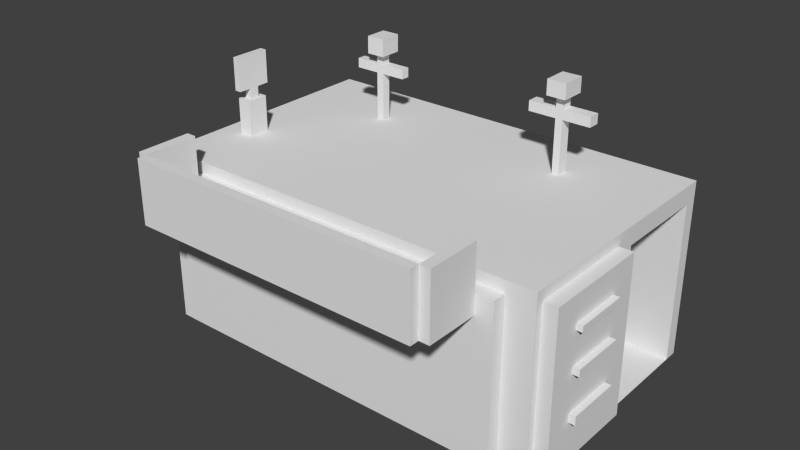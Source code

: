 # Source: barraks.blend  (saved by Blender 2.62.0; exported with 4.5.12 LTS)
import bpy
from mathutils import Matrix  # noqa: F401  (used for matrix-valued properties, if any)

bpy.ops.wm.read_factory_settings(use_empty=True)
scene = bpy.context.scene
scene.name = 'Scene'

# ---- collections
col_collection_1 = bpy.data.collections.new('Collection 1'); scene.collection.children.link(col_collection_1)

# ---- materials (node trees are filled in below, after node groups)
mat_material = bpy.data.materials.new('Material')
mat_material.alpha_threshold = 0.0
mat_material.use_transparent_shadow = False
mat_material.roughness = 0.5
mat_material.line_color = (0.0, 0.0, 0.0, 1.0)

# ---- material node trees

# ---- world
world_world = bpy.data.worlds.new('World'); scene.world = world_world
world_world.color = (0.05088, 0.05088, 0.05088)
world_world.use_sun_shadow = False
world_world.sun_shadow_jitter_overblur = 0.0
world_world.cycles.sampling_method = 'MANUAL'
world_world.cycles.sample_map_resolution = 256

# ---- meshes
me_cube = bpy.data.meshes.new('Cube')
me_cube.from_pydata([(1.496, -0.2874, -1.0), (-1.777, -0.2874, -1.0), (-1.777, 0.9346, -1.0), (1.496, 0.9346, -1.0), (1.496, -0.2874, 1.0), (-1.777, -0.2874, 1.0), (-1.777, 0.9346, 1.0), (1.496, 0.9346, 1.0), (-0.1401, -0.2874, -1.0), (1.496, 0.3236, -1.0), (1.496, -0.2874, 5.96e-08), (-1.777, 0.3236, -1.0), (-1.777, -0.2874, 5.96e-08), (-0.1401, 0.9346, -1.0), (-1.777, 0.9346, 5.96e-08), (1.496, 0.9346, 5.96e-08), (-0.1401, -0.2874, 1.0), (1.496, 0.3236, 1.0), (-1.777, 0.3236, 1.0), (-0.1401, 0.9346, 1.0), (-0.1401, 0.3236, 1.0), (1.496, 0.3236, 5.96e-08), (-0.9881, 0.6071, 1.0), (-0.9286, 0.6071, 1.0), (-0.9286, 0.6511, 1.0), (-0.9881, 0.6511, 1.0), (-0.9881, 0.6071, 1.53), (-0.9881, 0.6511, 1.53), (-0.9286, 0.6511, 1.53), (-0.9286, 0.6071, 1.53), (-0.9286, 0.6071, 1.636), (-0.9881, 0.6071, 1.636), (-0.9286, 0.6511, 1.636), (-0.9881, 0.6511, 1.636), (-0.9881, 0.6071, 1.745), (-0.9881, 0.6511, 1.745), (-0.9286, 0.6511, 1.745), (-0.9286, 0.6071, 1.745), (-1.032, 0.5743, 1.751), (-0.8843, 0.5743, 1.751), (-0.8843, 0.6839, 1.751), (-1.032, 0.6839, 1.751), (-1.032, 0.6839, 1.944), (-1.032, 0.5743, 1.944), (-0.8843, 0.6839, 1.944), (-0.8843, 0.5743, 1.944), (-1.181, 0.6071, 1.636), (-1.181, 0.6511, 1.636), (-1.181, 0.6511, 1.53), (-0.7355, 0.6071, 1.636), (-0.7355, 0.6511, 1.636), (-0.7355, 0.6511, 1.53), (-1.181, 0.6071, 1.53), (-0.7355, 0.6071, 1.53), (0.7064, 0.6004, 1.0), (0.65, 0.6004, 1.0), (0.65, 0.6578, 1.0), (0.7064, 0.6578, 1.0), (0.7064, 0.6578, 1.582), (0.7064, 0.6004, 1.582), (0.65, 0.6578, 1.582), (0.65, 0.6004, 1.582), (0.65, 0.6004, 1.691), (0.7064, 0.6004, 1.691), (0.65, 0.6578, 1.691), (0.7064, 0.6578, 1.691), (0.7064, 0.6004, 1.804), (0.7064, 0.6578, 1.804), (0.65, 0.6578, 1.804), (0.65, 0.6004, 1.804), (0.7547, 0.5649, 1.822), (0.6017, 0.5649, 1.822), (0.6017, 0.6839, 1.822), (0.7547, 0.6839, 1.822), (0.7547, 0.6839, 1.989), (0.7547, 0.5649, 1.989), (0.6017, 0.6839, 1.989), (0.6017, 0.5649, 1.989), (0.9285, 0.6004, 1.691), (0.9285, 0.6578, 1.691), (0.9285, 0.6578, 1.582), (0.4279, 0.6578, 1.582), (0.4279, 0.6578, 1.691), (0.4279, 0.6004, 1.691), (0.4279, 0.6004, 1.582), (0.9285, 0.6004, 1.582), (-1.595, 0.1597, 1.0), (-1.482, 0.1597, 1.0), (-1.482, 0.05524, 1.0), (-1.595, 0.05524, 1.0), (-1.482, 0.05524, 1.395), (-1.595, 0.05524, 1.395), (-1.595, 0.1597, 1.395), (-1.482, 0.1597, 1.395), (-1.512, 0.1318, 1.395), (-1.565, 0.1318, 1.395), (-1.512, 0.08314, 1.395), (-1.565, 0.08314, 1.395), (-1.565, 0.08314, 1.509), (-1.512, 0.08314, 1.509), (-1.565, 0.1318, 1.509), (-1.512, 0.1318, 1.509), (-1.512, 0.1926, 1.509), (-1.565, 0.1926, 1.509), (-1.512, 0.02236, 1.509), (-1.565, 0.02236, 1.509), (-1.512, 0.02236, 1.872), (-1.565, 0.02236, 1.872), (-1.565, 0.1926, 1.872), (-1.512, 0.1926, 1.872), (1.496, 0.3897, 0.7948), (1.496, 0.3897, 5.96e-08), (1.496, 0.3897, -1.0), (1.496, 0.8685, 0.7948), (1.496, 0.8685, 5.96e-08), (1.496, 0.8685, -1.0), (1.116, 0.8685, -1.0), (1.116, 0.8685, -1.788e-07), (1.116, 0.8685, 0.7948), (1.116, 0.3897, -1.0), (1.116, 0.3897, -1.788e-07), (1.116, 0.3897, 0.7948), (1.116, -0.2321, 0.7948), (1.116, -0.2321, -1.788e-07), (1.116, -0.2321, -1.0), (1.116, 0.8747, 0.7948), (1.116, 0.8747, -1.788e-07), (1.116, 0.8747, -1.0), (-0.3484, 0.8747, -1.0), (-0.3484, 0.8747, -1.132e-06), (-0.3484, 0.8747, 0.7947), (-0.3484, -0.2321, -1.0), (-0.3484, -0.2321, -1.132e-06), (-0.3484, -0.2321, 0.7947), (-0.1804, 0.5397, 0.7948), (-0.1804, 0.519, 0.7948), (-0.153, 0.519, 0.7948), (-0.153, 0.5397, 0.7948), (-0.153, 0.519, 0.1427), (-0.153, 0.5397, 0.1427), (-0.1804, 0.5397, 0.1427), (-0.1804, 0.519, 0.1427), (-0.236, 0.5818, 0.1427), (-0.236, 0.477, 0.1427), (-0.09732, 0.477, 0.1427), (-0.09732, 0.5818, 0.1427), (-0.09732, 0.5818, -0.4719), (-0.09732, 0.477, -0.4719), (-0.236, 0.5818, -0.4719), (-0.236, 0.477, -0.4719), (0.128, 0.1362, 0.7948), (0.1037, 0.1507, 0.7948), (0.1031, 0.1507, 0.7948), (0.0999, 0.1362, 0.7948), (0.128, 0.1362, 0.122), (0.0999, 0.1362, 0.122), (0.1031, 0.1507, 0.122), (0.1037, 0.1507, 0.122), (0.07766, 0.188, 0.122), (0.2282, 0.09891, 0.122), (0.07441, 0.188, 0.122), (0.05449, 0.09891, 0.122), (0.05449, 0.09891, -0.4625), (0.2282, 0.09891, -0.4625), (0.07441, 0.188, -0.4625), (0.07766, 0.188, -0.4625), (-1.55, -0.2874, 0.8702), (-0.1401, -0.2874, 0.8702), (1.27, -0.2874, 0.8702), (-1.55, -0.2874, 0.1204), (-1.55, -0.2874, -0.8528), (1.27, -0.2874, 0.1204), (1.27, -0.2874, -0.8528), (-0.1401, -0.2874, -0.8528), (-0.1401, -0.3538, -0.8528), (1.27, -0.3538, -0.8528), (-1.55, -0.3538, -0.8528), (1.27, -0.3538, 0.008709), (1.27, -0.3538, 0.8702), (-1.55, -0.3538, 0.008709), (-1.55, -0.3538, 0.8702), (-0.1401, -0.3538, 0.8702), (-0.1401, -0.3538, 0.008709), (-1.777, 0.8721, 0.8977), (-1.777, 0.3236, 0.8977), (-1.777, -0.2249, 0.8977), (-1.777, 0.8721, 5.96e-08), (-1.777, 0.8721, -0.8977), (-1.777, -0.2249, 5.96e-08), (-1.777, -0.2249, -0.8977), (-1.777, 0.3236, -0.8977), (-1.892, 0.3236, -0.8977), (-1.892, -0.2249, -0.8977), (-1.892, 0.8721, -0.8977), (-1.892, -0.2249, 0.0), (-1.892, -0.2249, 0.8977), (-1.892, 0.8721, 0.0), (-1.892, 0.8721, 0.8977), (-1.892, 0.3236, 0.8977), (-1.892, 0.3236, 0.0), (1.496, 0.2868, 0.8796), (1.496, 0.2868, 5.96e-08), (1.496, 0.2868, -0.8796), (1.496, -0.2507, 0.8796), (1.496, -0.2507, 5.96e-08), (1.496, -0.2507, -0.8796), (1.608, -0.2507, -0.8796), (1.608, 0.2868, -0.8796), (1.608, -0.2507, 1.192e-07), (1.608, -0.2507, 0.8796), (1.608, 0.2868, 0.8796), (1.608, 0.2868, 1.192e-07), (1.323, 0.9346, 0.8942), (-0.1401, 0.9346, 0.8942), (-1.603, 0.9346, 0.8942), (1.323, 0.9346, 5.96e-08), (1.323, 0.9346, -0.8942), (-1.603, 0.9346, 5.96e-08), (-1.603, 0.9346, -0.8942), (-0.1401, 0.9346, -0.8942), (-0.1401, 0.9344, -0.8942), (-1.603, 0.9344, -0.8942), (1.323, 0.9344, -0.8942), (-1.603, 0.9344, 5.96e-08), (-1.603, 0.9344, 0.8942), (1.323, 0.9344, 5.96e-08), (1.323, 0.9344, 0.8942), (-0.1401, 0.9344, 0.8942), (-0.1401, 0.9344, 5.96e-08), (-1.328, -0.3538, 0.6542), (-0.1401, -0.3538, 0.6542), (1.048, -0.3538, 0.6542), (-1.328, -0.3538, 0.7479), (-0.1401, -0.3538, 0.7479), (1.048, -0.3538, 0.7479), (1.048, -0.6163, 0.7479), (1.048, -0.6163, 0.6542), (-1.328, -0.6163, 0.7479), (-1.328, -0.6163, 0.6542), (-0.1401, -0.6163, 0.7479), (-0.1401, -0.6163, 0.6542), (-1.406, -0.3538, 0.7479), (-1.406, -0.6163, 0.7479), (-1.406, -0.6163, 0.6542), (-1.406, -0.3538, 0.6542), (1.131, -0.6163, 0.6542), (1.131, -0.3538, 0.6542), (1.131, -0.6163, 0.7479), (1.131, -0.3538, 0.7479), (-1.328, -0.6624, 0.6542), (-0.1401, -0.6624, 0.6542), (1.048, -0.6624, 0.6542), (-0.1401, -0.6624, 0.7479), (-1.328, -0.6624, 0.7479), (1.048, -0.6624, 0.7479), (1.048, -0.6163, 1.359), (1.048, -0.6624, 1.359), (-0.1401, -0.6624, 1.359), (-1.328, -0.6624, 1.359), (-1.328, -0.6163, 1.359), (1.131, -0.3538, 1.359), (1.048, -0.3538, 1.359), (1.131, -0.6163, 1.359), (-1.406, -0.6163, 1.359), (-1.406, -0.3538, 1.359), (-1.328, -0.3538, 1.359), (-0.1401, -0.6163, 1.359), (1.608, 0.01808, -0.8796), (1.608, -0.2507, -0.4398), (1.608, -0.2507, 0.4398), (1.608, 0.01807, 0.8796), (1.608, 0.2868, -0.4398), (1.608, 0.2868, 0.4398), (1.608, 0.01808, 1.192e-07), (1.608, 0.01808, -0.4398), (1.608, 0.01807, 0.4398), (1.608, -0.1163, -0.8796), (1.608, 0.1524, -0.8796), (1.608, -0.2507, -0.6597), (1.608, -0.2507, -0.2199), (1.608, -0.2507, 0.2199), (1.608, -0.2507, 0.6597), (1.608, -0.1163, 0.8796), (1.608, 0.1524, 0.8796), (1.608, 0.2868, -0.6597), (1.608, 0.2868, -0.2199), (1.608, 0.2868, 0.6597), (1.608, 0.2868, 0.2199), (1.608, -0.1163, 1.192e-07), (1.608, 0.1524, 1.192e-07), (1.608, 0.01808, -0.6597), (1.608, -0.1163, -0.4398), (1.608, 0.01808, -0.2199), (1.608, 0.1524, -0.4398), (1.608, 0.01807, 0.2199), (1.608, -0.1163, 0.4398), (1.608, 0.01807, 0.6597), (1.608, 0.1524, 0.4398), (1.608, -0.1163, -0.6597), (1.608, -0.1163, -0.2199), (1.608, 0.1524, -0.6597), (1.608, 0.1524, -0.2199), (1.608, -0.1163, 0.2199), (1.608, -0.1163, 0.6597), (1.608, 0.1524, 0.2199), (1.608, 0.1524, 0.6597), (1.608, 0.01807, 0.5831), (1.608, 0.1524, 0.5831), (1.608, 0.1524, 0.5164), (1.608, -0.1163, 0.5831), (1.608, -0.1163, 0.5164), (1.608, 0.01807, 0.5164), (1.656, 0.01807, 0.5164), (1.656, -0.1163, 0.5164), (1.656, 0.1524, 0.5164), (1.656, -0.1163, 0.5831), (1.656, 0.01807, 0.5831), (1.656, 0.1524, 0.5831), (1.608, 0.01807, 0.1488), (1.608, 0.1524, 0.1488), (1.608, 0.1524, 0.07111), (1.608, -0.1163, 0.1488), (1.608, -0.1163, 0.07111), (1.608, 0.01808, -0.3418), (1.608, 0.1524, -0.3418), (1.608, -0.1163, -0.3418), (1.608, 0.01808, 0.07111), (1.659, -0.1163, 0.07111), (1.659, 0.01808, 0.07111), (1.659, 0.1524, 0.07111), (1.659, -0.1163, 0.1488), (1.659, 0.01807, 0.1488), (1.659, 0.1524, 0.1488), (1.659, -0.1163, -0.3418), (1.659, 0.1524, -0.3418), (1.659, 0.01808, -0.3418), (1.659, 0.1524, -0.4398), (1.659, -0.1163, -0.4398), (1.659, 0.01808, -0.4398)], [], [(4, 17, 20, 16), (18, 20, 23, 22), (20, 19, 24, 23), (19, 6, 25, 24), (6, 18, 22, 25), (25, 22, 26, 27), (24, 25, 27, 28), (23, 24, 28, 29), (22, 23, 29, 26), (26, 29, 30, 31), (28, 27, 33, 32), (33, 31, 34, 35), (32, 33, 35, 36), (30, 32, 36, 37), (31, 30, 37, 34), (34, 37, 39, 38), (37, 36, 40, 39), (36, 35, 41, 40), (35, 34, 38, 41), (41, 38, 43, 42), (40, 41, 42, 44), (39, 40, 44, 45), (38, 39, 45, 43), (45, 44, 42, 43), (31, 33, 47, 46), (33, 27, 48, 47), (32, 30, 49, 50), (28, 32, 50, 51), (26, 31, 46, 52), (30, 29, 53, 49), (29, 28, 51, 53), (27, 26, 52, 48), (48, 52, 46, 47), (53, 51, 50, 49), (20, 17, 54, 55), (19, 20, 55, 56), (7, 19, 56, 57), (17, 7, 57, 54), (54, 57, 58, 59), (57, 56, 60, 58), (56, 55, 61, 60), (55, 54, 59, 61), (61, 59, 63, 62), (58, 60, 64, 65), (63, 65, 67, 66), (65, 64, 68, 67), (64, 62, 69, 68), (62, 63, 66, 69), (69, 66, 70, 71), (68, 69, 71, 72), (67, 68, 72, 73), (66, 67, 73, 70), (70, 73, 74, 75), (73, 72, 76, 74), (72, 71, 77, 76), (71, 70, 75, 77), (75, 74, 76, 77), (65, 63, 78, 79), (58, 65, 79, 80), (64, 60, 81, 82), (62, 64, 82, 83), (61, 62, 83, 84), (63, 59, 85, 78), (60, 61, 84, 81), (59, 58, 80, 85), (85, 80, 79, 78), (81, 84, 83, 82), (20, 18, 86, 87), (16, 20, 87, 88), (18, 5, 89, 86), (5, 16, 88, 89), (89, 88, 90, 91), (86, 89, 91, 92), (88, 87, 93, 90), (87, 86, 92, 93), (93, 92, 95, 94), (90, 93, 94, 96), (92, 91, 97, 95), (91, 90, 96, 97), (97, 96, 99, 98), (95, 97, 98, 100), (96, 94, 101, 99), (94, 95, 100, 101), (101, 100, 103, 102), (99, 101, 102, 104), (100, 98, 105, 103), (98, 99, 104, 105), (105, 104, 106, 107), (103, 105, 107, 108), (104, 102, 109, 106), (102, 103, 108, 109), (106, 109, 108, 107), (17, 21, 111, 110), (21, 9, 112, 111), (7, 17, 110, 113), (15, 7, 113, 114), (3, 15, 114, 115), (9, 3, 115, 112), (112, 115, 116, 119), (115, 114, 117, 116), (114, 113, 118, 117), (113, 110, 121, 118), (111, 112, 119, 120), (110, 111, 120, 121), (121, 120, 123, 122), (120, 119, 124, 123), (118, 121, 122, 125), (117, 118, 125, 126), (116, 117, 126, 127), (119, 116, 127, 124), (124, 127, 128, 131), (127, 126, 129, 128), (126, 125, 130, 129), (123, 124, 131, 132), (122, 123, 132, 133), (133, 132, 129, 130), (132, 131, 128, 129), (133, 130, 134, 135), (130, 125, 137, 134), (125, 122, 136, 137), (137, 136, 138, 139), (134, 137, 139, 140), (136, 135, 141, 138), (135, 134, 140, 141), (141, 140, 142, 143), (138, 141, 143, 144), (140, 139, 145, 142), (139, 138, 144, 145), (145, 144, 147, 146), (142, 145, 146, 148), (144, 143, 149, 147), (143, 142, 148, 149), (146, 147, 149, 148), (136, 122, 150, 151), (135, 136, 151, 152), (133, 135, 152, 153), (122, 133, 153, 150), (150, 153, 155, 154), (153, 152, 156, 155), (152, 151, 157, 156), (151, 150, 154, 157), (157, 154, 159, 158), (156, 157, 158, 160), (155, 156, 160, 161), (154, 155, 161, 159), (159, 161, 162, 163), (161, 160, 164, 162), (160, 158, 165, 164), (158, 159, 163, 165), (163, 162, 164, 165), (16, 5, 166, 167), (4, 16, 167, 168), (5, 12, 169, 166), (12, 1, 170, 169), (10, 4, 168, 171), (0, 10, 171, 172), (1, 8, 173, 170), (8, 0, 172, 173), (173, 172, 175, 174), (170, 173, 174, 176), (172, 171, 177, 175), (171, 168, 178, 177), (169, 170, 176, 179), (166, 169, 179, 180), (168, 167, 181, 178), (167, 166, 180, 181), (175, 177, 182, 174), (174, 182, 179, 176), (18, 6, 183, 184), (5, 18, 184, 185), (6, 14, 186, 183), (14, 2, 187, 186), (12, 5, 185, 188), (1, 12, 188, 189), (11, 1, 189, 190), (190, 189, 192, 191), (187, 190, 191, 193), (189, 188, 194, 192), (188, 185, 195, 194), (186, 187, 193, 196), (183, 186, 196, 197), (185, 184, 198, 195), (184, 183, 197, 198), (194, 195, 198, 199), (192, 194, 199, 191), (199, 198, 197, 196), (191, 199, 196, 193), (21, 17, 200, 201), (9, 21, 201, 202), (17, 4, 203, 200), (4, 10, 204, 203), (10, 0, 205, 204), (0, 9, 202, 205), (19, 7, 212, 213), (6, 19, 213, 214), (7, 15, 215, 212), (15, 3, 216, 215), (14, 6, 214, 217), (2, 14, 217, 218), (3, 13, 219, 216), (219, 218, 221, 220), (216, 219, 220, 222), (218, 217, 223, 221), (217, 214, 224, 223), (215, 216, 222, 225), (212, 215, 225, 226), (214, 213, 227, 224), (213, 212, 226, 227), (223, 224, 227, 228), (221, 223, 228, 220), (228, 227, 226, 225), (220, 228, 225, 222), (179, 182, 230, 229), (182, 177, 231, 230), (181, 180, 232, 233), (178, 181, 233, 234), (180, 179, 229, 232), (177, 178, 234, 231), (234, 233, 239, 235), (233, 232, 237, 239), (230, 231, 236, 240), (229, 230, 240, 238), (238, 237, 242, 243), (229, 238, 243, 244), (232, 229, 244, 241), (241, 244, 243, 242), (236, 231, 246, 245), (235, 236, 245, 247), (231, 234, 248, 246), (246, 248, 247, 245), (238, 240, 250, 249), (240, 236, 251, 250), (237, 238, 249, 253), (236, 235, 254, 251), (250, 252, 253, 249), (251, 254, 252, 250), (254, 235, 255, 256), (252, 254, 256, 257), (253, 252, 257, 258), (237, 253, 258, 259), (248, 234, 261, 260), (247, 248, 260, 262), (235, 247, 262, 255), (242, 237, 259, 263), (241, 242, 263, 264), (232, 241, 264, 265), (239, 237, 259, 266), (235, 239, 266, 255), (237, 232, 265, 259), (234, 235, 255, 261), (255, 266, 257, 256), (266, 259, 258, 257), (261, 255, 262, 260), (259, 265, 264, 263), (267, 205, 202), (268, 204, 205), (269, 203, 204), (270, 200, 203), (271, 202, 201), (272, 201, 200), (207, 277, 202), (277, 267, 202), (267, 276, 205), (276, 206, 205), (206, 278, 205), (278, 268, 205), (268, 279, 204), (279, 208, 204), (208, 280, 204), (280, 269, 204), (269, 281, 203), (281, 209, 203), (209, 282, 203), (282, 270, 203), (270, 283, 200), (283, 210, 200), (211, 285, 201), (285, 271, 201), (271, 284, 202), (284, 207, 202), (210, 286, 200), (286, 272, 200), (272, 287, 201), (287, 211, 201), (278, 206, 276, 298), (268, 278, 298, 291), (298, 276, 267, 290), (291, 298, 290, 274), (279, 268, 291, 299), (208, 279, 299, 288), (288, 299, 292, 273), (290, 267, 277, 300), (274, 290, 300, 293), (300, 277, 207, 284), (293, 300, 284, 271), (273, 292, 301, 289), (301, 293, 271, 285), (289, 301, 285, 211), (280, 208, 288, 302), (269, 280, 302, 295), (295, 302, 294, 275), (281, 269, 295, 303), (209, 281, 303, 282), (282, 303, 296, 270), (275, 294, 304, 297), (304, 289, 211, 287), (297, 304, 287, 272), (270, 296, 305, 283), (305, 297, 272, 286), (283, 305, 286, 210), (305, 296, 306, 307), (297, 305, 307, 308), (296, 303, 309, 306), (303, 295, 310, 309), (275, 297, 308, 311), (295, 275, 311, 310), (310, 311, 312, 313), (311, 308, 314, 312), (309, 310, 313, 315), (306, 309, 315, 316), (308, 307, 317, 314), (307, 306, 316, 317), (315, 313, 312, 316), (316, 312, 314, 317), (304, 294, 318, 319), (289, 304, 319, 320), (294, 302, 321, 318), (302, 288, 322, 321), (301, 292, 323, 324), (292, 299, 325, 323), (273, 289, 320, 326), (288, 273, 326, 322), (322, 326, 328, 327), (326, 320, 329, 328), (321, 322, 327, 330), (318, 321, 330, 331), (320, 319, 332, 329), (319, 318, 331, 332), (330, 327, 328, 331), (331, 328, 329, 332), (2, 11, 190, 187), (2, 218, 219, 13), (324, 334, 336, 293), (325, 291, 337, 333), (323, 325, 333, 335), (324, 323, 335, 334), (274, 293, 336, 338), (291, 274, 338, 337), (334, 335, 338, 336), (333, 337, 338, 335)])
_uv = me_cube.uv_layers.new(name='UVMap')
_uv.uv.foreach_set('vector', [0.5391, 0.2734, 0.3984, 0.2734, 0.3984, 0.1406, 0.5391, 0.1406, 0.4062, 0.007812, 0.3984, 0.1406, 0.3438, 0.07812, 0.3438, 0.07031, 0.3984, 0.1406, 0.2656, 0.1406, 0.3281, 0.07812, 0.3438, 0.07812, 0.2656, 0.1406, 0.2656, 0.007812, 0.3281, 0.07031, 0.3281, 0.07812, 0.2656, 0.007812, 0.4062, 0.007812, 0.3438, 0.07031, 0.3281, 0.07031, 0.1172, 1.0, 0.1094, 1.0, 0.1094, 0.9297, 0.1172, 0.9297, 0.4375, 0.8594, 0.4453, 0.8594, 0.4453, 0.9297, 0.4375, 0.9297, 0.1172, 0.9297, 0.125, 0.9297, 0.125, 1.0, 0.1172, 1.0, 0.2578, 0.8203, 0.2578, 0.8203, 0.2578, 0.8984, 0.2578, 0.8984, 0.2578, 0.8984, 0.2578, 0.8984, 0.2578, 0.9062, 0.2578, 0.9062, 0.4375, 0.9297, 0.4453, 0.9297, 0.4453, 0.9453, 0.4375, 0.9453, 0.9219, 0.9609, 0.9297, 0.9609, 0.9297, 0.9766, 0.9219, 0.9766, 0.4375, 0.9453, 0.4453, 0.9453, 0.4453, 0.9531, 0.4375, 0.9531, 0.1016, 0.9766, 0.09375, 0.9766, 0.09375, 0.9609, 0.1016, 0.9609, 0.2578, 0.9062, 0.2578, 0.9062, 0.2578, 0.9219, 0.2578, 0.9219, 0.8203, 0.2578, 0.8125, 0.2578, 0.8125, 0.25, 0.8203, 0.25, 0.8125, 0.2578, 0.8125, 0.2656, 0.8125, 0.2734, 0.8125, 0.25, 0.8125, 0.2656, 0.8203, 0.2656, 0.8203, 0.2734, 0.8125, 0.2734, 0.8203, 0.2656, 0.8203, 0.2578, 0.8203, 0.25, 0.8203, 0.2734, 0.3828, 0.9609, 0.3594, 0.9609, 0.3594, 0.9375, 0.3828, 0.9375, 0.9375, 0.25, 0.9531, 0.25, 0.9531, 0.2734, 0.9375, 0.2734, 0.3516, 0.9688, 0.3281, 0.9688, 0.3281, 0.9375, 0.3516, 0.9375, 0.5156, 0.9531, 0.5234, 0.9531, 0.5234, 0.9766, 0.5156, 0.9766, 0.7969, 0.2734, 0.7969, 0.25, 0.8125, 0.25, 0.8125, 0.2734, 0.9453, 0.9766, 0.9375, 0.9766, 0.9375, 0.9609, 0.9453, 0.9609, 0.4453, 0.9453, 0.4453, 0.9297, 0.4609, 0.9297, 0.4609, 0.9453, 0.9453, 0.9609, 0.9609, 0.9609, 0.9609, 0.9766, 0.9453, 0.9766, 0.4375, 0.9297, 0.4375, 0.9453, 0.4219, 0.9453, 0.4219, 0.9297, 0.2578, 0.8984, 0.2578, 0.9062, 0.2422, 0.9062, 0.2422, 0.8984, 0.2578, 0.9062, 0.2578, 0.8984, 0.2734, 0.8984, 0.2734, 0.9062, 0.9219, 0.9766, 0.9141, 0.9766, 0.9141, 0.9609, 0.9219, 0.9609, 0.9297, 0.2578, 0.9375, 0.2578, 0.9375, 0.2734, 0.9297, 0.2734, 0.3984, 0.9766, 0.3828, 0.9766, 0.3828, 0.9609, 0.3984, 0.9609, 0.2188, 0.9609, 0.2344, 0.9609, 0.2344, 0.9766, 0.2188, 0.9766, 0.3984, 0.1406, 0.3984, 0.2734, 0.3438, 0.2109, 0.3438, 0.2031, 0.2656, 0.1406, 0.3984, 0.1406, 0.3438, 0.2031, 0.3281, 0.2031, 0.2656, 0.2734, 0.2656, 0.1406, 0.3281, 0.2031, 0.3281, 0.2109, 0.3984, 0.2734, 0.2656, 0.2734, 0.3281, 0.2109, 0.3438, 0.2109, 0.3828, 0.8828, 0.3984, 0.8828, 0.3984, 0.9609, 0.3828, 0.9609, 0.125, 0.7656, 0.1328, 0.7656, 0.1328, 0.8438, 0.125, 0.8438, 0.1328, 0.875, 0.1484, 0.875, 0.1484, 0.9531, 0.1328, 0.9531, 0.3984, 0.7734, 0.4062, 0.7734, 0.4062, 0.8516, 0.3984, 0.8516, 0.3984, 0.8516, 0.4062, 0.8516, 0.4062, 0.8672, 0.3984, 0.8672, 0.125, 0.8438, 0.1328, 0.8438, 0.1328, 0.8594, 0.125, 0.8594, 0.4453, 0.9688, 0.4297, 0.9688, 0.4297, 0.9531, 0.4453, 0.9531, 0.125, 0.8594, 0.1328, 0.8594, 0.1328, 0.875, 0.125, 0.875, 0.4219, 0.9531, 0.4297, 0.9531, 0.4297, 0.9688, 0.4219, 0.9688, 0.3984, 0.8672, 0.4062, 0.8672, 0.4062, 0.8828, 0.3984, 0.8828, 0.9609, 0.2578, 0.9531, 0.2578, 0.9531, 0.25, 0.9688, 0.25, 0.9609, 0.2734, 0.9609, 0.2578, 0.9688, 0.25, 0.9688, 0.2812, 0.9531, 0.2734, 0.9609, 0.2734, 0.9688, 0.2812, 0.9531, 0.2812, 0.9531, 0.2578, 0.9531, 0.2734, 0.9531, 0.2812, 0.9531, 0.25, 0.2734, 0.9219, 0.2734, 0.9609, 0.25, 0.9609, 0.25, 0.9219, 0.5, 0.9531, 0.5078, 0.9531, 0.5078, 0.9766, 0.5, 0.9766, 0.5234, 0.9219, 0.5234, 0.9531, 0.5, 0.9531, 0.5, 0.9219, 0.1328, 0.9531, 0.1484, 0.9531, 0.1484, 0.9766, 0.1328, 0.9766, 0.3984, 0.9688, 0.3984, 0.9375, 0.4141, 0.9375, 0.4141, 0.9688, 0.8828, 0.2578, 0.8906, 0.2578, 0.8906, 0.2734, 0.8828, 0.2734, 0.125, 0.8438, 0.125, 0.8594, 0.1094, 0.8594, 0.1094, 0.8438, 0.1328, 0.8594, 0.1328, 0.8438, 0.1484, 0.8438, 0.1484, 0.8594, 0.8828, 0.2734, 0.8672, 0.2734, 0.8672, 0.2578, 0.8828, 0.2578, 0.3984, 0.8516, 0.3984, 0.8672, 0.3828, 0.8672, 0.3828, 0.8516, 0.4062, 0.8672, 0.4062, 0.8516, 0.4219, 0.8516, 0.4219, 0.8672, 0.9062, 0.2578, 0.9219, 0.2578, 0.9219, 0.2734, 0.9062, 0.2734, 0.9062, 0.2734, 0.8906, 0.2734, 0.8906, 0.2578, 0.9062, 0.2578, 0.25, 0.9609, 0.2656, 0.9609, 0.2656, 0.9688, 0.25, 0.9688, 0.2734, 0.9688, 0.2656, 0.9688, 0.2656, 0.9609, 0.2734, 0.9609, 0.3984, 0.1406, 0.4062, 0.007812, 0.4375, 0.02344, 0.4375, 0.03125, 0.5391, 0.1406, 0.3984, 0.1406, 0.4375, 0.03125, 0.4609, 0.03125, 0.4062, 0.007812, 0.5391, 0.007812, 0.4609, 0.02344, 0.4375, 0.02344, 0.5391, 0.007812, 0.5391, 0.1406, 0.4609, 0.03125, 0.4609, 0.02344, 0.4688, 0.9375, 0.4766, 0.9375, 0.4766, 0.9844, 0.4688, 0.9844, 0.1094, 0.875, 0.1328, 0.875, 0.1328, 0.9297, 0.1094, 0.9297, 0.4219, 0.9375, 0.3984, 0.9375, 0.3984, 0.8828, 0.4219, 0.8828, 0.4141, 0.9375, 0.4219, 0.9375, 0.4219, 0.9922, 0.4141, 0.9922, 0.9219, 0.25, 0.9297, 0.25, 0.9219, 0.2578, 0.9219, 0.2578, 0.9219, 0.2734, 0.9219, 0.25, 0.9219, 0.2578, 0.9219, 0.2656, 0.9297, 0.25, 0.9297, 0.2734, 0.9219, 0.2656, 0.9219, 0.2578, 0.9297, 0.2734, 0.9219, 0.2734, 0.9219, 0.2656, 0.9219, 0.2656, 0.4453, 0.9531, 0.4531, 0.9531, 0.4531, 0.9688, 0.4453, 0.9688, 0.8906, 0.9609, 0.8984, 0.9609, 0.8984, 0.9766, 0.8906, 0.9766, 0.9141, 0.9766, 0.8984, 0.9766, 0.8984, 0.9609, 0.9141, 0.9609, 0.9375, 0.9609, 0.9375, 0.9609, 0.9375, 0.9766, 0.9375, 0.9766, 0.2188, 0.9609, 0.2188, 0.9609, 0.2188, 0.9766, 0.2188, 0.9766, 0.0, 0.007812, 0.0, 0.007812, 0.0, 0.007812, 0.0, 0.007812, 0.0, 0.007812, 0.0, 0.007812, 0.0, 0.007812, 0.0, 0.007812, 0.1562, 0.9766, 0.1484, 0.9766, 0.1484, 0.9609, 0.1562, 0.9609, 0.375, 0.8828, 0.3828, 0.8828, 0.3828, 0.9297, 0.375, 0.9297, 0.3359, 0.9141, 0.2969, 0.9141, 0.2969, 0.8594, 0.3359, 0.8594, 0.5391, 0.9219, 0.5, 0.9219, 0.5, 0.8672, 0.5391, 0.8672, 0.9844, 0.2812, 0.9922, 0.2812, 0.9922, 0.3281, 0.9844, 0.3281, 0.4531, 0.9922, 0.4531, 0.9531, 0.4609, 0.9531, 0.4609, 0.9922, 0.6719, 0.007812, 0.6719, 0.1406, 0.6562, 0.1406, 0.6562, 0.03125, 0.6719, 0.1406, 0.6719, 0.2734, 0.6562, 0.2734, 0.6562, 0.1406, 0.5391, 0.007812, 0.6719, 0.007812, 0.6562, 0.03125, 0.5469, 0.03125, 0.5391, 0.1406, 0.5391, 0.007812, 0.5547, 0.03906, 0.5547, 0.1406, 0.5391, 0.2734, 0.5391, 0.1406, 0.5547, 0.1406, 0.5547, 0.2734, 0.9141, 0.1406, 0.9141, 0.007812, 0.9141, 0.02344, 0.9141, 0.125, 0.9141, 0.1172, 0.9141, 0.01562, 0.9453, 0.01562, 0.9453, 0.1172, 0.9375, 0.2734, 0.9375, 0.4062, 0.9062, 0.4062, 0.9062, 0.2734, 0.9375, 0.4062, 0.9375, 0.5156, 0.9062, 0.5156, 0.9062, 0.4062, 0.9141, 0.2422, 0.9141, 0.125, 0.9453, 0.125, 0.9453, 0.2422, 0.8906, 0.6406, 0.8906, 0.5156, 0.9219, 0.5156, 0.9219, 0.6406, 0.8906, 0.75, 0.8906, 0.6406, 0.9219, 0.6406, 0.9219, 0.75, 0.9062, 0.2734, 0.9062, 0.3828, 0.7656, 0.3828, 0.7656, 0.2734, 0.9062, 0.3828, 0.9062, 0.5156, 0.7656, 0.5156, 0.7656, 0.3828, 0.6562, 0.75, 0.6562, 0.8594, 0.6562, 0.9922, 0.6562, 0.75, 0.9844, 0.8594, 0.9844, 0.75, 0.9844, 0.75, 0.9844, 0.8594, 0.9844, 0.9922, 0.9844, 0.8594, 0.9844, 0.8594, 0.9844, 0.9922, 0.6562, 0.8906, 0.6562, 0.9922, 0.6562, 0.9922, 0.6562, 0.75, 0.7656, 0.75, 0.7656, 0.5156, 0.8906, 0.5156, 0.8906, 0.75, 0.8906, 0.75, 0.8906, 0.8828, 0.7656, 0.8828, 0.7656, 0.75, 0.8906, 0.8828, 0.8906, 0.9922, 0.7656, 0.9922, 0.7656, 0.8828, 0.5391, 0.8828, 0.5391, 0.75, 0.6562, 0.75, 0.6562, 0.8828, 0.5391, 0.9922, 0.5391, 0.8828, 0.6562, 0.8828, 0.6562, 0.9922, 0.5391, 0.2734, 0.6406, 0.2734, 0.6406, 0.5156, 0.5391, 0.5156, 0.6406, 0.2734, 0.7656, 0.2734, 0.7656, 0.5156, 0.6406, 0.5156, 0.9141, 0.007812, 0.9141, 0.25, 0.9062, 0.1797, 0.9062, 0.1719, 0.9141, 0.25, 0.7969, 0.25, 0.8984, 0.1797, 0.9062, 0.1797, 0.7969, 0.25, 0.7969, 0.007812, 0.8984, 0.1719, 0.8984, 0.1797, 0.9844, 0.75, 0.9922, 0.75, 0.9922, 0.8438, 0.9844, 0.8438, 0.4766, 0.9531, 0.4766, 0.9531, 0.4766, 0.8672, 0.4766, 0.8672, 0.3594, 0.9531, 0.3516, 0.9531, 0.3516, 0.8672, 0.3594, 0.8672, 0.1328, 0.875, 0.1328, 0.875, 0.1328, 0.9609, 0.1328, 0.9609, 0.8672, 0.2656, 0.8594, 0.2578, 0.8672, 0.25, 0.8672, 0.2734, 0.8594, 0.2656, 0.8672, 0.2656, 0.8672, 0.2734, 0.8594, 0.2734, 0.8594, 0.2578, 0.8594, 0.2578, 0.8594, 0.25, 0.8672, 0.25, 0.8594, 0.2578, 0.8594, 0.2656, 0.8594, 0.2734, 0.8594, 0.25, 0.3281, 0.8594, 0.3516, 0.8594, 0.3516, 0.9375, 0.3281, 0.9375, 0.3281, 0.9844, 0.3125, 0.9844, 0.3125, 0.9062, 0.3281, 0.9062, 0.3125, 0.9844, 0.3047, 0.9844, 0.3047, 0.9062, 0.3125, 0.9062, 0.3594, 0.7734, 0.3828, 0.7734, 0.3828, 0.8594, 0.3594, 0.8594, 0.8438, 0.2734, 0.8438, 0.25, 0.8594, 0.25, 0.8594, 0.2734, 0.8984, 0.1719, 0.7969, 0.007812, 0.875, 0.08594, 0.875, 0.09375, 0.9062, 0.1719, 0.8984, 0.1719, 0.875, 0.09375, 0.8828, 0.09375, 0.9141, 0.007812, 0.9062, 0.1719, 0.8828, 0.09375, 0.8828, 0.08594, 0.7969, 0.007812, 0.9141, 0.007812, 0.8828, 0.08594, 0.875, 0.08594, 0.3594, 0.8672, 0.3516, 0.8672, 0.3516, 0.7734, 0.3594, 0.7734, 0.3828, 0.9766, 0.3828, 0.9766, 0.3828, 0.8828, 0.3828, 0.8828, 0.2344, 0.6328, 0.2344, 0.6328, 0.2344, 0.5469, 0.2344, 0.5469, 0.2891, 0.8203, 0.2891, 0.8203, 0.2891, 0.9141, 0.2891, 0.9141, 0.8203, 0.2578, 0.8203, 0.2656, 0.8203, 0.2734, 0.8203, 0.25, 0.8203, 0.2578, 0.8203, 0.2578, 0.8203, 0.25, 0.8203, 0.25, 0.8359, 0.2656, 0.8203, 0.2578, 0.8203, 0.25, 0.8359, 0.2656, 0.8203, 0.2656, 0.8359, 0.2656, 0.8359, 0.2656, 0.8203, 0.2734, 0.2891, 0.8984, 0.2734, 0.8984, 0.2734, 0.8203, 0.2891, 0.8203, 0.3594, 0.8594, 0.375, 0.8594, 0.375, 0.9375, 0.3594, 0.9375, 0.6562, 0.8281, 0.6562, 0.8281, 0.6562, 0.75, 0.6562, 0.75, 0.4609, 0.8594, 0.4766, 0.8594, 0.4766, 0.9375, 0.4609, 0.9375, 0.8359, 0.25, 0.8438, 0.2578, 0.8359, 0.2734, 0.8359, 0.2734, 0.4062, 0.5469, 0.2734, 0.5469, 0.2891, 0.5234, 0.4062, 0.5234, 0.5312, 0.5469, 0.4062, 0.5469, 0.4062, 0.5234, 0.5156, 0.5234, 0.2656, 0.5469, 0.2656, 0.4062, 0.2891, 0.4297, 0.2891, 0.5234, 0.2656, 0.4062, 0.2656, 0.2734, 0.2891, 0.2969, 0.2891, 0.4297, 0.5391, 0.3984, 0.5391, 0.5469, 0.5156, 0.5234, 0.5156, 0.4219, 0.5391, 0.2734, 0.5391, 0.3984, 0.5156, 0.4219, 0.5156, 0.2969, 0.2656, 0.2734, 0.3984, 0.2734, 0.3984, 0.2969, 0.2891, 0.2969, 0.3984, 0.2734, 0.5391, 0.2734, 0.5156, 0.2969, 0.3984, 0.2969, 0.9531, 0.6328, 0.9531, 0.5156, 0.9688, 0.5156, 0.9688, 0.6328, 0.9531, 0.7422, 0.9531, 0.6328, 0.9688, 0.6328, 0.9688, 0.7422, 0.9609, 0.2422, 0.9609, 0.1172, 0.9766, 0.1328, 0.9766, 0.2422, 0.9609, 0.1172, 0.9609, 0.01562, 0.9766, 0.01562, 0.9766, 0.1328, 0.9766, 0.8672, 0.9766, 0.9766, 0.9688, 0.9766, 0.9688, 0.8672, 0.9766, 0.75, 0.9766, 0.8516, 0.9688, 0.8516, 0.9688, 0.75, 0.9531, 0.5156, 0.9531, 0.3984, 0.9688, 0.3984, 0.9688, 0.5156, 0.9531, 0.3984, 0.9531, 0.2812, 0.9688, 0.2812, 0.9688, 0.3984, 0.2344, 0.5469, 0.2344, 0.6562, 0.1172, 0.6562, 0.1172, 0.5469, 0.1172, 0.5469, 0.1172, 0.6562, 0.0, 0.6562, 0.0, 0.5469, 0.1328, 0.2734, 0.2656, 0.2734, 0.25, 0.2891, 0.1328, 0.2891, 0.0, 0.2734, 0.1328, 0.2734, 0.1328, 0.2891, 0.01562, 0.2891, 0.2656, 0.2734, 0.2656, 0.4062, 0.25, 0.4062, 0.25, 0.2891, 0.2656, 0.4062, 0.2656, 0.5469, 0.25, 0.5312, 0.25, 0.4062, 0.0, 0.4062, 0.0, 0.2734, 0.01562, 0.2891, 0.01562, 0.4062, 0.0, 0.5469, 0.0, 0.4062, 0.01562, 0.4062, 0.01562, 0.5312, 0.1328, 0.5469, 0.0, 0.5469, 0.01562, 0.5312, 0.1328, 0.5312, 0.9766, 0.875, 0.9766, 0.75, 0.9844, 0.75, 0.9844, 0.875, 0.9766, 0.9844, 0.9766, 0.875, 0.9844, 0.875, 0.9844, 0.9844, 0.9766, 0.2734, 0.9766, 0.3984, 0.9688, 0.3984, 0.9688, 0.2734, 0.9766, 0.3984, 0.9766, 0.5156, 0.9688, 0.5156, 0.9688, 0.3984, 0.9688, 0.6328, 0.9688, 0.5156, 0.9766, 0.5156, 0.9766, 0.6328, 0.9688, 0.75, 0.9688, 0.6328, 0.9766, 0.6328, 0.9766, 0.75, 0.9766, 0.75, 0.9766, 0.6328, 0.9844, 0.6328, 0.9844, 0.75, 0.9766, 0.6328, 0.9766, 0.5156, 0.9844, 0.5156, 0.9844, 0.6328, 0.5391, 0.6328, 0.5391, 0.5156, 0.6562, 0.5156, 0.6562, 0.6328, 0.5391, 0.75, 0.5391, 0.6328, 0.6562, 0.6328, 0.6562, 0.75, 0.6562, 0.6328, 0.6562, 0.5156, 0.7656, 0.5156, 0.7656, 0.6328, 0.6562, 0.75, 0.6562, 0.6328, 0.7656, 0.6328, 0.7656, 0.75, 0.6719, 0.1406, 0.6719, 0.007812, 0.6797, 0.02344, 0.6797, 0.1406, 0.6719, 0.2734, 0.6719, 0.1406, 0.6797, 0.1406, 0.6797, 0.2578, 0.6719, 0.0, 0.7969, 0.0, 0.7891, 0.01562, 0.6719, 0.01562, 0.7969, 0.007812, 0.7969, 0.1406, 0.7891, 0.1406, 0.7891, 0.02344, 0.7969, 0.1406, 0.7969, 0.2734, 0.7891, 0.2578, 0.7891, 0.1406, 0.7969, 0.2734, 0.6719, 0.2734, 0.6797, 0.2578, 0.7891, 0.2578, 0.0, 0.1406, 0.0, 0.007812, 0.01562, 0.02344, 0.01562, 0.1406, 0.0, 0.2734, 0.0, 0.1406, 0.01562, 0.1406, 0.01562, 0.2578, 0.0, 0.007812, 0.1328, 0.007812, 0.1328, 0.02344, 0.01562, 0.02344, 0.1328, 0.007812, 0.2656, 0.007812, 0.25, 0.02344, 0.1328, 0.02344, 0.1328, 0.2734, 0.0, 0.2734, 0.01562, 0.2578, 0.1328, 0.2578, 0.2656, 0.2734, 0.1328, 0.2734, 0.1328, 0.2578, 0.25, 0.2578, 0.2656, 0.007812, 0.2656, 0.1406, 0.25, 0.1406, 0.25, 0.02344, 0.9531, 0.6328, 0.9531, 0.75, 0.9375, 0.75, 0.9375, 0.6328, 0.9531, 0.5156, 0.9531, 0.6328, 0.9375, 0.6328, 0.9375, 0.5156, 0.9375, 0.5156, 0.9375, 0.3984, 0.9531, 0.3984, 0.9531, 0.5156, 0.9375, 0.3984, 0.9375, 0.2734, 0.9531, 0.2734, 0.9531, 0.3984, 0.9453, 0.125, 0.9531, 0.007812, 0.9609, 0.007812, 0.9609, 0.125, 0.9453, 0.2422, 0.9453, 0.125, 0.9609, 0.125, 0.9609, 0.2422, 0.9375, 0.5156, 0.9375, 0.6328, 0.9219, 0.6328, 0.9219, 0.5156, 0.9375, 0.6328, 0.9375, 0.75, 0.9219, 0.75, 0.9219, 0.6328, 0.4141, 0.7734, 0.2969, 0.7734, 0.2969, 0.6562, 0.4141, 0.6562, 0.5391, 0.7734, 0.4141, 0.7734, 0.4141, 0.6562, 0.5391, 0.6562, 0.4141, 0.6562, 0.2969, 0.6562, 0.2969, 0.5469, 0.4141, 0.5469, 0.5391, 0.6562, 0.4141, 0.6562, 0.4141, 0.5469, 0.5391, 0.5469, 0.0, 0.6562, 0.1172, 0.6562, 0.1172, 0.7344, 0.01562, 0.7344, 0.1172, 0.6562, 0.2344, 0.6562, 0.2188, 0.7344, 0.1172, 0.7344, 0.1172, 0.7656, 0.0, 0.7656, 0.01562, 0.75, 0.1172, 0.75, 0.2344, 0.7656, 0.1172, 0.7656, 0.1172, 0.75, 0.2188, 0.75, 0.0, 0.7656, 0.0, 0.6562, 0.01562, 0.7344, 0.01562, 0.75, 0.2344, 0.6562, 0.2344, 0.7656, 0.2188, 0.75, 0.2188, 0.7344, 0.2422, 0.7266, 0.2422, 0.6328, 0.2969, 0.6328, 0.2969, 0.7266, 0.2422, 0.6328, 0.2422, 0.5469, 0.2969, 0.5469, 0.2969, 0.6328, 0.9609, 0.8594, 0.9609, 0.9531, 0.8984, 0.9531, 0.8984, 0.8594, 0.9609, 0.7578, 0.9609, 0.8594, 0.8984, 0.8594, 0.8984, 0.7578, 0.2344, 0.7266, 0.2344, 0.7344, 0.2344, 0.7344, 0.2344, 0.7266, 0.9609, 0.7578, 0.8984, 0.7578, 0.8984, 0.75, 0.9609, 0.75, 0.2344, 0.8281, 0.2344, 0.8203, 0.2344, 0.8203, 0.2344, 0.8281, 0.2969, 0.8125, 0.2969, 0.8203, 0.2422, 0.8203, 0.2422, 0.8125, 0.8984, 0.9531, 0.9609, 0.9531, 0.9609, 0.9609, 0.8984, 0.9609, 0.2344, 0.5547, 0.2344, 0.5469, 0.2422, 0.5469, 0.2422, 0.5547, 0.2422, 0.6328, 0.2422, 0.6406, 0.2344, 0.6406, 0.2344, 0.6328, 0.4766, 0.8672, 0.4766, 0.8594, 0.5391, 0.8594, 0.5391, 0.8672, 0.8984, 0.7578, 0.8984, 0.8594, 0.8906, 0.8594, 0.8906, 0.7578, 0.8984, 0.8594, 0.8984, 0.9531, 0.8906, 0.9531, 0.8906, 0.8594, 0.2891, 0.9844, 0.2891, 1.0, 0.2812, 1.0, 0.2812, 0.9844, 0.2969, 1.0, 0.2969, 0.9844, 0.3047, 0.9844, 0.3047, 1.0, 0.09375, 0.8672, 0.07812, 0.8672, 0.07812, 0.7656, 0.09375, 0.7656, 0.09375, 0.9609, 0.07812, 0.9609, 0.07812, 0.8672, 0.09375, 0.8672, 0.3047, 0.9844, 0.2969, 0.9844, 0.2969, 0.9062, 0.3047, 0.9062, 0.07812, 0.8672, 0.07812, 0.9609, 0.0, 0.9609, 0.0, 0.8672, 0.07812, 0.7656, 0.07812, 0.8672, 0.0, 0.8672, 0.0, 0.7656, 0.2891, 0.9844, 0.2812, 0.9844, 0.2812, 0.8984, 0.2891, 0.8984, 0.2344, 0.6406, 0.2422, 0.6406, 0.2422, 0.7266, 0.2344, 0.7266, 0.5391, 0.8594, 0.4766, 0.8594, 0.4766, 0.7734, 0.5391, 0.7734, 0.2344, 0.5547, 0.2422, 0.5547, 0.2422, 0.6328, 0.2344, 0.6328, 0.2344, 0.7344, 0.2344, 0.7344, 0.2344, 0.8203, 0.2344, 0.8203, 0.2969, 0.8125, 0.2422, 0.8125, 0.2422, 0.7266, 0.2969, 0.7266, 0.2344, 0.8281, 0.2344, 0.8281, 0.2344, 0.9141, 0.2344, 0.9141, 0.1484, 0.8672, 0.1484, 0.7656, 0.2344, 0.7656, 0.2344, 0.8672, 0.1484, 0.9609, 0.1484, 0.8672, 0.2344, 0.8672, 0.2344, 0.9609, 0.2969, 0.7734, 0.3516, 0.7734, 0.3516, 0.8594, 0.2969, 0.8594, 0.4766, 0.8594, 0.4219, 0.8594, 0.4219, 0.7734, 0.4766, 0.7734, 0.09375, 0.9609, 0.09375, 0.8672, 0.1016, 0.8672, 0.1016, 0.9609, 0.09375, 0.8672, 0.09375, 0.7656, 0.1016, 0.7656, 0.1016, 0.8672, 0.9922, 0.8438, 0.9922, 0.8984, 0.9844, 0.8984, 0.9844, 0.8438, 0.9844, 0.9531, 0.9844, 0.8984, 0.9922, 0.8984, 0.9922, 0.9531, 0.4844, 0.9297, 0.4922, 0.8672, 0.4922, 0.9844, 0.9844, 0.07031, 0.9766, 0.125, 0.9766, 0.007812, 0.9844, 0.1875, 0.9766, 0.2422, 0.9766, 0.125, 0.4844, 0.9375, 0.4922, 0.9297, 0.4922, 0.9375, 0.9766, 0.3359, 0.9844, 0.2812, 0.9844, 0.3984, 0.9766, 0.4531, 0.9844, 0.3984, 0.9844, 0.5156, 0.4844, 0.9844, 0.4844, 0.9609, 0.4922, 0.9844, 0.4844, 0.9609, 0.4844, 0.9297, 0.4922, 0.9844, 0.4844, 0.9297, 0.4844, 0.8984, 0.4922, 0.8672, 0.4844, 0.8984, 0.4844, 0.8672, 0.4922, 0.8672, 0.9844, 0.007812, 0.9844, 0.03906, 0.9766, 0.007812, 0.9844, 0.03906, 0.9844, 0.07031, 0.9766, 0.007812, 0.9844, 0.07031, 0.9844, 0.1016, 0.9766, 0.125, 0.9844, 0.1016, 0.9844, 0.125, 0.9766, 0.125, 0.9844, 0.125, 0.9844, 0.1562, 0.9766, 0.125, 0.9844, 0.1562, 0.9844, 0.1875, 0.9766, 0.125, 0.9844, 0.1875, 0.9844, 0.2188, 0.9766, 0.2422, 0.9844, 0.2188, 0.9844, 0.2422, 0.9766, 0.2422, 0.4922, 0.9844, 0.4922, 0.9609, 0.5, 0.9844, 0.4922, 0.9609, 0.4922, 0.9297, 0.5, 0.9844, 0.4922, 0.9453, 0.4922, 0.9375, 0.5, 0.9297, 0.4688, 0.9219, 0.4688, 0.8906, 0.4766, 0.8906, 0.9766, 0.3984, 0.9766, 0.3672, 0.9844, 0.3984, 0.9766, 0.3672, 0.9766, 0.3359, 0.9844, 0.3984, 0.9766, 0.3359, 0.9766, 0.3125, 0.9844, 0.2812, 0.9766, 0.3125, 0.9766, 0.2812, 0.9844, 0.2812, 0.9766, 0.5156, 0.9766, 0.4844, 0.9844, 0.5156, 0.9766, 0.4844, 0.9766, 0.4531, 0.9844, 0.5156, 0.9766, 0.4531, 0.9766, 0.4297, 0.9844, 0.3984, 0.9766, 0.4297, 0.9766, 0.3984, 0.9844, 0.3984, 0.7656, 0.9531, 0.7656, 0.9844, 0.7422, 0.9844, 0.7422, 0.9531, 0.7656, 0.9297, 0.7656, 0.9531, 0.7422, 0.9531, 0.7422, 0.9297, 0.7422, 0.9531, 0.7422, 0.9844, 0.7188, 0.9844, 0.7188, 0.9531, 0.7422, 0.9297, 0.7422, 0.9531, 0.7188, 0.9531, 0.7188, 0.9297, 0.7656, 0.8984, 0.7656, 0.9297, 0.7422, 0.9297, 0.7422, 0.8984, 0.7656, 0.8672, 0.7656, 0.8984, 0.7422, 0.8984, 0.7422, 0.8672, 0.7422, 0.8672, 0.7422, 0.8984, 0.7188, 0.8984, 0.7188, 0.8672, 0.7188, 0.9531, 0.7188, 0.9844, 0.6875, 0.9844, 0.6875, 0.9531, 0.7188, 0.9297, 0.7188, 0.9531, 0.6875, 0.9531, 0.6875, 0.9297, 0.6797, 0.9531, 0.6797, 0.9844, 0.6562, 0.9844, 0.6562, 0.9531, 0.6797, 0.9297, 0.6797, 0.9531, 0.6562, 0.9531, 0.6562, 0.9297, 0.7188, 0.8672, 0.7188, 0.8984, 0.6875, 0.8984, 0.6875, 0.8672, 0.6797, 0.8984, 0.6797, 0.9297, 0.6562, 0.9297, 0.6562, 0.8984, 0.6797, 0.8672, 0.6797, 0.8984, 0.6562, 0.8984, 0.6562, 0.8672, 0.7656, 0.8359, 0.7656, 0.8672, 0.7422, 0.8672, 0.7422, 0.8359, 0.7656, 0.8125, 0.7656, 0.8359, 0.7422, 0.8359, 0.7422, 0.8125, 0.7422, 0.8125, 0.7422, 0.8359, 0.7188, 0.8359, 0.7188, 0.8125, 0.7656, 0.7812, 0.7656, 0.8125, 0.7422, 0.8125, 0.7422, 0.7812, 0.7656, 0.75, 0.7656, 0.7812, 0.7422, 0.7812, 0.7422, 0.75, 0.7422, 0.75, 0.7422, 0.7812, 0.7188, 0.7812, 0.7188, 0.75, 0.7188, 0.8125, 0.7188, 0.8359, 0.6875, 0.8359, 0.6875, 0.8125, 0.6797, 0.8359, 0.6797, 0.8672, 0.6562, 0.8672, 0.6562, 0.8359, 0.6797, 0.8125, 0.6797, 0.8359, 0.6562, 0.8359, 0.6562, 0.8125, 0.7188, 0.75, 0.7188, 0.7812, 0.6875, 0.7812, 0.6875, 0.75, 0.6797, 0.7812, 0.6797, 0.8125, 0.6562, 0.8125, 0.6562, 0.7812, 0.6797, 0.75, 0.6797, 0.7812, 0.6562, 0.7812, 0.6562, 0.75, 0.6875, 0.7812, 0.7188, 0.7812, 0.7188, 0.7891, 0.6875, 0.7891, 0.2344, 0.5469, 0.2344, 0.5703, 0.2344, 0.5625, 0.2344, 0.5547, 0.7188, 0.7812, 0.7422, 0.7812, 0.7422, 0.7891, 0.7188, 0.7891, 0.0, 0.007812, 0.0, 0.007812, 0.0, 0.007812, 0.0, 0.007812, 0.7188, 0.8125, 0.6875, 0.8125, 0.6875, 0.7969, 0.7188, 0.7969, 0.7422, 0.8125, 0.7188, 0.8125, 0.7188, 0.7969, 0.7422, 0.7969, 0.9922, 0.4531, 0.9922, 0.4844, 0.9844, 0.4844, 0.9844, 0.4531, 0.9922, 0.4844, 0.9922, 0.5156, 0.9844, 0.5156, 0.9844, 0.4844, 0.2734, 0.9219, 0.2734, 0.9141, 0.2812, 0.9141, 0.2812, 0.9219, 0.2969, 0.9453, 0.2969, 0.9766, 0.2891, 0.9766, 0.2891, 0.9453, 0.3125, 0.9219, 0.3125, 0.9375, 0.3047, 0.9375, 0.3047, 0.9219, 0.2969, 0.9141, 0.2969, 0.9453, 0.2891, 0.9453, 0.2891, 0.9141, 0.5234, 0.9219, 0.5391, 0.9219, 0.5391, 0.9453, 0.5234, 0.9453, 0.4297, 0.8828, 0.4453, 0.8828, 0.4453, 0.9141, 0.4297, 0.9141, 0.6875, 0.8359, 0.7188, 0.8359, 0.7188, 0.8516, 0.6875, 0.8516, 0.6875, 0.8672, 0.6875, 0.8359, 0.6875, 0.8516, 0.6875, 0.8594, 0.7188, 0.8359, 0.7422, 0.8359, 0.7422, 0.8516, 0.7188, 0.8516, 0.7422, 0.8359, 0.7422, 0.8672, 0.7422, 0.8594, 0.7422, 0.8516, 0.6875, 0.8984, 0.7188, 0.8984, 0.7188, 0.9141, 0.6875, 0.9141, 0.7188, 0.8984, 0.7422, 0.8984, 0.7422, 0.9141, 0.7188, 0.9141, 0.7188, 0.8672, 0.6875, 0.8672, 0.6875, 0.8594, 0.7188, 0.8594, 0.7422, 0.8672, 0.7188, 0.8672, 0.7188, 0.8594, 0.7422, 0.8594, 0.9922, 0.5156, 0.9922, 0.5469, 0.9844, 0.5469, 0.9844, 0.5156, 0.9922, 0.5469, 0.9922, 0.5781, 0.9844, 0.5781, 0.9844, 0.5469, 0.2344, 0.9219, 0.2344, 0.9141, 0.2344, 0.9141, 0.2344, 0.9219, 0.9922, 0.6094, 0.9922, 0.6328, 0.9844, 0.6328, 0.9844, 0.6094, 0.4453, 0.8984, 0.4453, 0.9062, 0.4453, 0.9062, 0.4453, 0.8984, 0.9922, 0.5781, 0.9922, 0.6094, 0.9844, 0.6094, 0.9844, 0.5781, 0.4609, 0.9375, 0.4688, 0.9375, 0.4688, 0.9609, 0.4609, 0.9609, 0.4609, 0.9609, 0.4688, 0.9609, 0.4688, 0.9922, 0.4609, 0.9922, 0.2656, 0.5469, 0.1328, 0.5469, 0.1328, 0.5312, 0.25, 0.5312, 0.2656, 0.2734, 0.25, 0.2578, 0.25, 0.1406, 0.2656, 0.1406, 0.2891, 0.9531, 0.2891, 0.9531, 0.2891, 0.9375, 0.2891, 0.9375, 0.3047, 0.9531, 0.3047, 0.9453, 0.3047, 0.9453, 0.3047, 0.9531, 0.9922, 0.7188, 0.9922, 0.75, 0.9844, 0.75, 0.9844, 0.7188, 0.9922, 0.6953, 0.9922, 0.7188, 0.9844, 0.7188, 0.9844, 0.6953, 0.9922, 0.6641, 0.9922, 0.6875, 0.9844, 0.6875, 0.9844, 0.6641, 0.9922, 0.6328, 0.9922, 0.6641, 0.9844, 0.6641, 0.9844, 0.6328, 0.2344, 0.9844, 0.2344, 0.9531, 0.25, 0.9531, 0.25, 0.9844, 0.2344, 0.9297, 0.25, 0.9297, 0.25, 0.9531, 0.2344, 0.9531])
me_cube.materials.append(mat_material)
me_cube.use_remesh_preserve_volume = False
me_cube.use_remesh_preserve_attributes = False
me_cube.use_mirror_vertex_groups = False
me_cube.update()

# ---- objects
ob_barraks = bpy.data.objects.new('barraks', me_cube)

# ---- transforms, parenting, visibility, modifiers, constraints
ob_barraks.location = (0.0, 0.0, 2.802)
ob_barraks.scale = (3.873, 6.338, 2.79)
ob_barraks.lock_rotations_4d = False
ob_barraks.empty_display_type = 'ARROWS'
ob_barraks.lineart.crease_threshold = 0.0

# ---- collection membership
col_collection_1.objects.link(ob_barraks)

# ---- scene / render settings (as saved in the file)
scene.frame_start = 1; scene.frame_end = 250; scene.frame_set(1)
scene.render.engine = 'BLENDER_EEVEE_NEXT'
scene.render.image_settings.color_mode = 'RGB'
scene.render.image_settings.compression = 90
scene.render.resolution_percentage = 50
scene.render.dither_intensity = 0.0
scene.render.bake_margin = 2
scene.render.bake_bias = 0.0
scene.cycles.use_denoising = False
scene.cycles.samples = 10
scene.cycles.sampling_pattern = 'TABULATED_SOBOL'
scene.cycles.light_sampling_threshold = 0.0
scene.cycles.use_adaptive_sampling = False
scene.cycles.use_light_tree = False
scene.cycles.blur_glossy = 0.0
scene.cycles.volume_bounces = 1
scene.cycles.pixel_filter_type = 'GAUSSIAN'
scene.cycles.sample_clamp_indirect = 0.0
scene.view_settings.view_transform = 'Standard'
bpy.context.view_layer.update()

# ---- added for rendering (the .blend has no active camera and no usable light): camera, sun
cam_auto = bpy.data.cameras.new('AutoCamera')
cam_auto.lens = 50.0
cam_auto.sensor_width = 36.0
cam_auto.clip_end = 1000.0
ob_auto_camera = bpy.data.objects.new('AutoCamera', cam_auto)
scene.collection.objects.link(ob_auto_camera)
ob_auto_camera.location = (17.1318, -20.2357, 18.2476)
ob_auto_camera.rotation_euler = (1.09748, -7.21219e-08, 0.694738)
scene.camera = ob_auto_camera
light_auto_sun = bpy.data.lights.new('AutoSun', 'SUN')
light_auto_sun.energy = 3.0
light_auto_sun.angle = 0.0523599
ob_auto_sun = bpy.data.objects.new('AutoSun', light_auto_sun)
scene.collection.objects.link(ob_auto_sun)
ob_auto_sun.rotation_euler = (0.872665, 0.174533, 0.523599)
bpy.context.view_layer.update()
